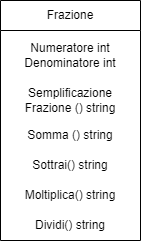

The diagram above was exported from draw.io. Its source (the exported page's mxGraphModel, read from the mxfile embedded in the PNG):
<mxGraphModel dx="1434" dy="788" grid="1" gridSize="10" guides="1" tooltips="1" connect="1" arrows="1" fold="1" page="1" pageScale="1" pageWidth="827" pageHeight="1169" math="0" shadow="0">
  <root>
    <mxCell id="0" />
    <mxCell id="1" parent="0" />
    <mxCell id="M4uoxsuzDTvVOVM4gijA-27" value="Frazione" style="swimlane;fontStyle=0;childLayout=stackLayout;horizontal=1;startSize=30;horizontalStack=0;resizeParent=1;resizeParentMax=0;resizeLast=0;collapsible=1;marginBottom=0;whiteSpace=wrap;html=1;" vertex="1" parent="1">
      <mxGeometry x="120" y="70" width="140" height="240" as="geometry" />
    </mxCell>
    <mxCell id="M4uoxsuzDTvVOVM4gijA-29" value="Numeratore int&lt;br&gt;Denominatore int" style="text;strokeColor=none;fillColor=none;align=center;verticalAlign=middle;spacingLeft=4;spacingRight=4;overflow=hidden;points=[[0,0.5],[1,0.5]];portConstraint=eastwest;rotatable=0;whiteSpace=wrap;html=1;" vertex="1" parent="M4uoxsuzDTvVOVM4gijA-27">
      <mxGeometry y="30" width="140" height="50" as="geometry" />
    </mxCell>
    <mxCell id="M4uoxsuzDTvVOVM4gijA-44" value="Semplificazione Frazione () string" style="text;strokeColor=none;fillColor=none;align=center;verticalAlign=middle;spacingLeft=4;spacingRight=4;overflow=hidden;points=[[0,0.5],[1,0.5]];portConstraint=eastwest;rotatable=0;whiteSpace=wrap;html=1;" vertex="1" parent="M4uoxsuzDTvVOVM4gijA-27">
      <mxGeometry y="80" width="140" height="40" as="geometry" />
    </mxCell>
    <mxCell id="M4uoxsuzDTvVOVM4gijA-48" value="Somma () string" style="text;strokeColor=none;fillColor=none;align=center;verticalAlign=middle;spacingLeft=4;spacingRight=4;overflow=hidden;points=[[0,0.5],[1,0.5]];portConstraint=eastwest;rotatable=0;whiteSpace=wrap;html=1;" vertex="1" parent="M4uoxsuzDTvVOVM4gijA-27">
      <mxGeometry y="120" width="140" height="30" as="geometry" />
    </mxCell>
    <mxCell id="M4uoxsuzDTvVOVM4gijA-30" value="Sottrai() string" style="text;strokeColor=none;fillColor=none;align=center;verticalAlign=middle;spacingLeft=4;spacingRight=4;overflow=hidden;points=[[0,0.5],[1,0.5]];portConstraint=eastwest;rotatable=0;whiteSpace=wrap;html=1;" vertex="1" parent="M4uoxsuzDTvVOVM4gijA-27">
      <mxGeometry y="150" width="140" height="30" as="geometry" />
    </mxCell>
    <mxCell id="M4uoxsuzDTvVOVM4gijA-46" value="Moltiplica() string" style="text;strokeColor=none;fillColor=none;align=center;verticalAlign=middle;spacingLeft=4;spacingRight=4;overflow=hidden;points=[[0,0.5],[1,0.5]];portConstraint=eastwest;rotatable=0;whiteSpace=wrap;html=1;" vertex="1" parent="M4uoxsuzDTvVOVM4gijA-27">
      <mxGeometry y="180" width="140" height="30" as="geometry" />
    </mxCell>
    <mxCell id="M4uoxsuzDTvVOVM4gijA-47" value="Dividi() string" style="text;strokeColor=none;fillColor=none;align=center;verticalAlign=middle;spacingLeft=4;spacingRight=4;overflow=hidden;points=[[0,0.5],[1,0.5]];portConstraint=eastwest;rotatable=0;whiteSpace=wrap;html=1;" vertex="1" parent="M4uoxsuzDTvVOVM4gijA-27">
      <mxGeometry y="210" width="140" height="30" as="geometry" />
    </mxCell>
  </root>
</mxGraphModel>